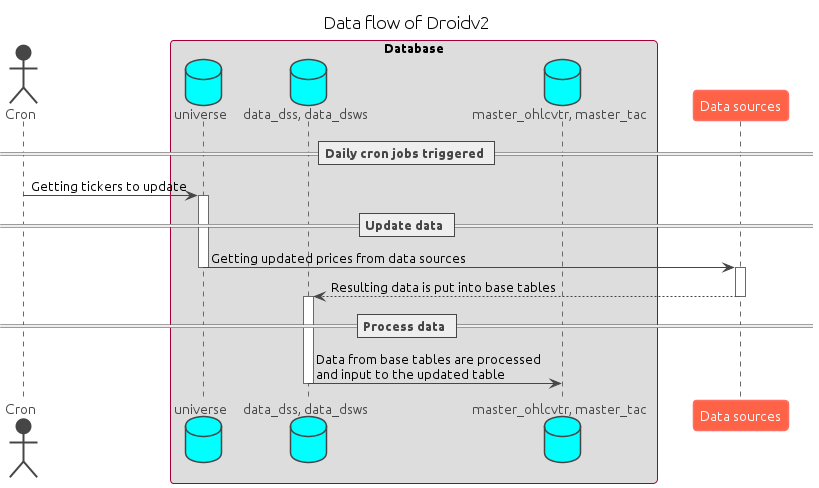

The diagram above was rendered by PlantUML. Its source (embedded in the PNG):
@startuml flow

title "Data flow of Droidv2"

!theme vibrant

skinparam Shadowing false
skinparam DefaultFontName Ubuntu
skinparam ParticipantPadding 20
skinparam BoxPadding 10

actor Cron
box "Database"
database universe
database "data_dss, data_dsws" as base
database "master_ohlcvtr, master_tac" as updated
end box
participant "Data sources" as source

== Daily cron jobs triggered ==
Cron -> universe ++: Getting tickers to update

== Update data ==
universe -> source --++ : Getting updated prices from data sources
source --> base --++ : Resulting data is put into base tables

== Process data ==
base -> updated -- : Data from base tables are processed\nand input to the updated table

@enduml